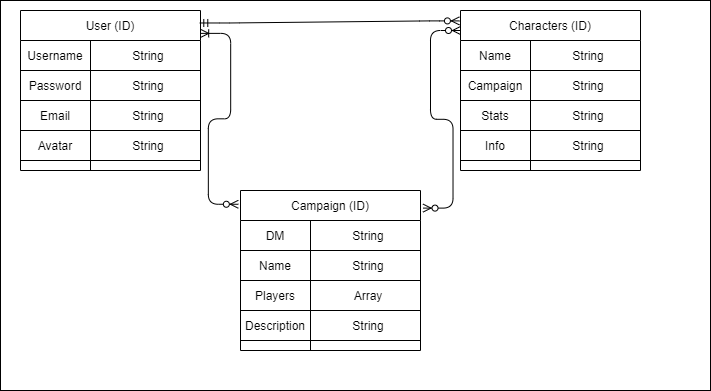

The diagram above was exported from draw.io. Its source (the exported page's mxGraphModel, read from the mxfile embedded in the PNG):
<mxGraphModel dx="1033" dy="510" grid="1" gridSize="10" guides="1" tooltips="1" connect="1" arrows="1" fold="1" page="1" pageScale="1" pageWidth="850" pageHeight="1100" math="0" shadow="0" extFonts="Permanent Marker^https://fonts.googleapis.com/css?family=Permanent+Marker">
  <root>
    <mxCell id="0" />
    <mxCell id="1" parent="0" />
    <mxCell id="t3LLQH3zPJTTXhfsjZbD-126" value="" style="rounded=0;whiteSpace=wrap;html=1;labelBackgroundColor=default;align=center;" vertex="1" parent="1">
      <mxGeometry x="50" y="160" width="710" height="390" as="geometry" />
    </mxCell>
    <mxCell id="t3LLQH3zPJTTXhfsjZbD-62" value="User (ID)" style="shape=table;startSize=30;container=1;collapsible=1;childLayout=tableLayout;fixedRows=1;rowLines=0;fontStyle=0;align=center;resizeLast=1;labelBackgroundColor=default;" vertex="1" parent="1">
      <mxGeometry x="70" y="170" width="180" height="160" as="geometry" />
    </mxCell>
    <mxCell id="t3LLQH3zPJTTXhfsjZbD-63" value="" style="shape=partialRectangle;collapsible=0;dropTarget=0;pointerEvents=0;fillColor=none;top=0;left=0;bottom=1;right=0;points=[[0,0.5],[1,0.5]];portConstraint=eastwest;labelBackgroundColor=default;" vertex="1" parent="t3LLQH3zPJTTXhfsjZbD-62">
      <mxGeometry y="30" width="180" height="30" as="geometry" />
    </mxCell>
    <mxCell id="t3LLQH3zPJTTXhfsjZbD-64" value="Username" style="shape=partialRectangle;connectable=0;fillColor=none;top=0;left=0;bottom=0;right=0;fontStyle=0;overflow=hidden;labelBackgroundColor=default;" vertex="1" parent="t3LLQH3zPJTTXhfsjZbD-63">
      <mxGeometry width="70" height="30" as="geometry">
        <mxRectangle width="70" height="30" as="alternateBounds" />
      </mxGeometry>
    </mxCell>
    <mxCell id="t3LLQH3zPJTTXhfsjZbD-65" value="String" style="shape=partialRectangle;connectable=0;fillColor=none;top=0;left=0;bottom=0;right=0;align=center;spacingLeft=6;fontStyle=0;overflow=hidden;labelBackgroundColor=default;" vertex="1" parent="t3LLQH3zPJTTXhfsjZbD-63">
      <mxGeometry x="70" width="110" height="30" as="geometry">
        <mxRectangle width="110" height="30" as="alternateBounds" />
      </mxGeometry>
    </mxCell>
    <mxCell id="t3LLQH3zPJTTXhfsjZbD-88" style="shape=partialRectangle;collapsible=0;dropTarget=0;pointerEvents=0;fillColor=none;top=0;left=0;bottom=1;right=0;points=[[0,0.5],[1,0.5]];portConstraint=eastwest;labelBackgroundColor=default;" vertex="1" parent="t3LLQH3zPJTTXhfsjZbD-62">
      <mxGeometry y="60" width="180" height="30" as="geometry" />
    </mxCell>
    <mxCell id="t3LLQH3zPJTTXhfsjZbD-89" value="Password" style="shape=partialRectangle;connectable=0;fillColor=none;top=0;left=0;bottom=0;right=0;fontStyle=0;overflow=hidden;align=center;labelBackgroundColor=default;" vertex="1" parent="t3LLQH3zPJTTXhfsjZbD-88">
      <mxGeometry width="70" height="30" as="geometry">
        <mxRectangle width="70" height="30" as="alternateBounds" />
      </mxGeometry>
    </mxCell>
    <mxCell id="t3LLQH3zPJTTXhfsjZbD-90" value="String" style="shape=partialRectangle;connectable=0;fillColor=none;top=0;left=0;bottom=0;right=0;align=center;spacingLeft=6;fontStyle=0;overflow=hidden;labelBackgroundColor=default;" vertex="1" parent="t3LLQH3zPJTTXhfsjZbD-88">
      <mxGeometry x="70" width="110" height="30" as="geometry">
        <mxRectangle width="110" height="30" as="alternateBounds" />
      </mxGeometry>
    </mxCell>
    <mxCell id="t3LLQH3zPJTTXhfsjZbD-85" style="shape=partialRectangle;collapsible=0;dropTarget=0;pointerEvents=0;fillColor=none;top=0;left=0;bottom=1;right=0;points=[[0,0.5],[1,0.5]];portConstraint=eastwest;labelBackgroundColor=default;" vertex="1" parent="t3LLQH3zPJTTXhfsjZbD-62">
      <mxGeometry y="90" width="180" height="30" as="geometry" />
    </mxCell>
    <mxCell id="t3LLQH3zPJTTXhfsjZbD-86" value="Email" style="shape=partialRectangle;connectable=0;fillColor=none;top=0;left=0;bottom=0;right=0;fontStyle=0;overflow=hidden;align=center;labelBackgroundColor=default;" vertex="1" parent="t3LLQH3zPJTTXhfsjZbD-85">
      <mxGeometry width="70" height="30" as="geometry">
        <mxRectangle width="70" height="30" as="alternateBounds" />
      </mxGeometry>
    </mxCell>
    <mxCell id="t3LLQH3zPJTTXhfsjZbD-87" value="String" style="shape=partialRectangle;connectable=0;fillColor=none;top=0;left=0;bottom=0;right=0;align=center;spacingLeft=6;fontStyle=0;overflow=hidden;labelBackgroundColor=default;" vertex="1" parent="t3LLQH3zPJTTXhfsjZbD-85">
      <mxGeometry x="70" width="110" height="30" as="geometry">
        <mxRectangle width="110" height="30" as="alternateBounds" />
      </mxGeometry>
    </mxCell>
    <mxCell id="t3LLQH3zPJTTXhfsjZbD-82" style="shape=partialRectangle;collapsible=0;dropTarget=0;pointerEvents=0;fillColor=none;top=0;left=0;bottom=1;right=0;points=[[0,0.5],[1,0.5]];portConstraint=eastwest;fontStyle=0;labelBackgroundColor=default;" vertex="1" parent="t3LLQH3zPJTTXhfsjZbD-62">
      <mxGeometry y="120" width="180" height="30" as="geometry" />
    </mxCell>
    <mxCell id="t3LLQH3zPJTTXhfsjZbD-83" value="Avatar" style="shape=partialRectangle;connectable=0;fillColor=none;top=0;left=0;bottom=0;right=0;fontStyle=0;overflow=hidden;align=center;labelBackgroundColor=default;" vertex="1" parent="t3LLQH3zPJTTXhfsjZbD-82">
      <mxGeometry width="70" height="30" as="geometry">
        <mxRectangle width="70" height="30" as="alternateBounds" />
      </mxGeometry>
    </mxCell>
    <mxCell id="t3LLQH3zPJTTXhfsjZbD-84" value="String" style="shape=partialRectangle;connectable=0;fillColor=none;top=0;left=0;bottom=0;right=0;align=center;spacingLeft=6;fontStyle=0;overflow=hidden;labelBackgroundColor=default;" vertex="1" parent="t3LLQH3zPJTTXhfsjZbD-82">
      <mxGeometry x="70" width="110" height="30" as="geometry">
        <mxRectangle width="110" height="30" as="alternateBounds" />
      </mxGeometry>
    </mxCell>
    <mxCell id="t3LLQH3zPJTTXhfsjZbD-91" value="Characters (ID)" style="shape=table;startSize=30;container=1;collapsible=1;childLayout=tableLayout;fixedRows=1;rowLines=0;fontStyle=0;align=center;resizeLast=1;labelBackgroundColor=default;" vertex="1" parent="1">
      <mxGeometry x="510" y="170" width="180" height="160" as="geometry" />
    </mxCell>
    <mxCell id="t3LLQH3zPJTTXhfsjZbD-92" value="" style="shape=partialRectangle;collapsible=0;dropTarget=0;pointerEvents=0;fillColor=none;top=0;left=0;bottom=1;right=0;points=[[0,0.5],[1,0.5]];portConstraint=eastwest;labelBackgroundColor=default;" vertex="1" parent="t3LLQH3zPJTTXhfsjZbD-91">
      <mxGeometry y="30" width="180" height="30" as="geometry" />
    </mxCell>
    <mxCell id="t3LLQH3zPJTTXhfsjZbD-93" value="Name" style="shape=partialRectangle;connectable=0;fillColor=none;top=0;left=0;bottom=0;right=0;fontStyle=0;overflow=hidden;labelBackgroundColor=default;" vertex="1" parent="t3LLQH3zPJTTXhfsjZbD-92">
      <mxGeometry width="70" height="30" as="geometry">
        <mxRectangle width="70" height="30" as="alternateBounds" />
      </mxGeometry>
    </mxCell>
    <mxCell id="t3LLQH3zPJTTXhfsjZbD-94" value="String" style="shape=partialRectangle;connectable=0;fillColor=none;top=0;left=0;bottom=0;right=0;align=center;spacingLeft=6;fontStyle=0;overflow=hidden;labelBackgroundColor=default;" vertex="1" parent="t3LLQH3zPJTTXhfsjZbD-92">
      <mxGeometry x="70" width="110" height="30" as="geometry">
        <mxRectangle width="110" height="30" as="alternateBounds" />
      </mxGeometry>
    </mxCell>
    <mxCell id="t3LLQH3zPJTTXhfsjZbD-95" style="shape=partialRectangle;collapsible=0;dropTarget=0;pointerEvents=0;fillColor=none;top=0;left=0;bottom=1;right=0;points=[[0,0.5],[1,0.5]];portConstraint=eastwest;labelBackgroundColor=default;" vertex="1" parent="t3LLQH3zPJTTXhfsjZbD-91">
      <mxGeometry y="60" width="180" height="30" as="geometry" />
    </mxCell>
    <mxCell id="t3LLQH3zPJTTXhfsjZbD-96" value="Campaign" style="shape=partialRectangle;connectable=0;fillColor=none;top=0;left=0;bottom=0;right=0;fontStyle=0;overflow=hidden;align=center;labelBackgroundColor=default;" vertex="1" parent="t3LLQH3zPJTTXhfsjZbD-95">
      <mxGeometry width="70" height="30" as="geometry">
        <mxRectangle width="70" height="30" as="alternateBounds" />
      </mxGeometry>
    </mxCell>
    <mxCell id="t3LLQH3zPJTTXhfsjZbD-97" value="String" style="shape=partialRectangle;connectable=0;fillColor=none;top=0;left=0;bottom=0;right=0;align=center;spacingLeft=6;fontStyle=0;overflow=hidden;labelBackgroundColor=default;" vertex="1" parent="t3LLQH3zPJTTXhfsjZbD-95">
      <mxGeometry x="70" width="110" height="30" as="geometry">
        <mxRectangle width="110" height="30" as="alternateBounds" />
      </mxGeometry>
    </mxCell>
    <mxCell id="t3LLQH3zPJTTXhfsjZbD-98" style="shape=partialRectangle;collapsible=0;dropTarget=0;pointerEvents=0;fillColor=none;top=0;left=0;bottom=1;right=0;points=[[0,0.5],[1,0.5]];portConstraint=eastwest;labelBackgroundColor=default;" vertex="1" parent="t3LLQH3zPJTTXhfsjZbD-91">
      <mxGeometry y="90" width="180" height="30" as="geometry" />
    </mxCell>
    <mxCell id="t3LLQH3zPJTTXhfsjZbD-99" value="Stats" style="shape=partialRectangle;connectable=0;fillColor=none;top=0;left=0;bottom=0;right=0;fontStyle=0;overflow=hidden;align=center;labelBackgroundColor=default;" vertex="1" parent="t3LLQH3zPJTTXhfsjZbD-98">
      <mxGeometry width="70" height="30" as="geometry">
        <mxRectangle width="70" height="30" as="alternateBounds" />
      </mxGeometry>
    </mxCell>
    <mxCell id="t3LLQH3zPJTTXhfsjZbD-100" value="String" style="shape=partialRectangle;connectable=0;fillColor=none;top=0;left=0;bottom=0;right=0;align=center;spacingLeft=6;fontStyle=0;overflow=hidden;labelBackgroundColor=default;" vertex="1" parent="t3LLQH3zPJTTXhfsjZbD-98">
      <mxGeometry x="70" width="110" height="30" as="geometry">
        <mxRectangle width="110" height="30" as="alternateBounds" />
      </mxGeometry>
    </mxCell>
    <mxCell id="t3LLQH3zPJTTXhfsjZbD-101" style="shape=partialRectangle;collapsible=0;dropTarget=0;pointerEvents=0;fillColor=none;top=0;left=0;bottom=1;right=0;points=[[0,0.5],[1,0.5]];portConstraint=eastwest;fontStyle=0;labelBackgroundColor=default;" vertex="1" parent="t3LLQH3zPJTTXhfsjZbD-91">
      <mxGeometry y="120" width="180" height="30" as="geometry" />
    </mxCell>
    <mxCell id="t3LLQH3zPJTTXhfsjZbD-102" value="Info" style="shape=partialRectangle;connectable=0;fillColor=none;top=0;left=0;bottom=0;right=0;fontStyle=0;overflow=hidden;align=center;labelBackgroundColor=default;" vertex="1" parent="t3LLQH3zPJTTXhfsjZbD-101">
      <mxGeometry width="70" height="30" as="geometry">
        <mxRectangle width="70" height="30" as="alternateBounds" />
      </mxGeometry>
    </mxCell>
    <mxCell id="t3LLQH3zPJTTXhfsjZbD-103" value="String" style="shape=partialRectangle;connectable=0;fillColor=none;top=0;left=0;bottom=0;right=0;align=center;spacingLeft=6;fontStyle=0;overflow=hidden;labelBackgroundColor=default;" vertex="1" parent="t3LLQH3zPJTTXhfsjZbD-101">
      <mxGeometry x="70" width="110" height="30" as="geometry">
        <mxRectangle width="110" height="30" as="alternateBounds" />
      </mxGeometry>
    </mxCell>
    <mxCell id="t3LLQH3zPJTTXhfsjZbD-107" value="" style="edgeStyle=entityRelationEdgeStyle;fontSize=12;html=1;endArrow=ERzeroToMany;startArrow=ERmandOne;exitX=0.996;exitY=0.078;exitDx=0;exitDy=0;exitPerimeter=0;entryX=-0.006;entryY=0.065;entryDx=0;entryDy=0;entryPerimeter=0;labelBackgroundColor=default;" edge="1" parent="1" source="t3LLQH3zPJTTXhfsjZbD-62" target="t3LLQH3zPJTTXhfsjZbD-91">
      <mxGeometry width="100" height="100" relative="1" as="geometry">
        <mxPoint x="320" y="290" as="sourcePoint" />
        <mxPoint x="420" y="190" as="targetPoint" />
      </mxGeometry>
    </mxCell>
    <mxCell id="t3LLQH3zPJTTXhfsjZbD-108" value="Campaign (ID)" style="shape=table;startSize=30;container=1;collapsible=1;childLayout=tableLayout;fixedRows=1;rowLines=0;fontStyle=0;align=center;resizeLast=1;labelBackgroundColor=default;" vertex="1" parent="1">
      <mxGeometry x="290" y="350" width="180" height="160" as="geometry" />
    </mxCell>
    <mxCell id="t3LLQH3zPJTTXhfsjZbD-109" value="" style="shape=partialRectangle;collapsible=0;dropTarget=0;pointerEvents=0;fillColor=none;top=0;left=0;bottom=1;right=0;points=[[0,0.5],[1,0.5]];portConstraint=eastwest;labelBackgroundColor=default;" vertex="1" parent="t3LLQH3zPJTTXhfsjZbD-108">
      <mxGeometry y="30" width="180" height="30" as="geometry" />
    </mxCell>
    <mxCell id="t3LLQH3zPJTTXhfsjZbD-110" value="DM" style="shape=partialRectangle;connectable=0;fillColor=none;top=0;left=0;bottom=0;right=0;fontStyle=0;overflow=hidden;labelBackgroundColor=default;" vertex="1" parent="t3LLQH3zPJTTXhfsjZbD-109">
      <mxGeometry width="70" height="30" as="geometry">
        <mxRectangle width="70" height="30" as="alternateBounds" />
      </mxGeometry>
    </mxCell>
    <mxCell id="t3LLQH3zPJTTXhfsjZbD-111" value="String" style="shape=partialRectangle;connectable=0;fillColor=none;top=0;left=0;bottom=0;right=0;align=center;spacingLeft=6;fontStyle=0;overflow=hidden;labelBackgroundColor=default;" vertex="1" parent="t3LLQH3zPJTTXhfsjZbD-109">
      <mxGeometry x="70" width="110" height="30" as="geometry">
        <mxRectangle width="110" height="30" as="alternateBounds" />
      </mxGeometry>
    </mxCell>
    <mxCell id="t3LLQH3zPJTTXhfsjZbD-112" style="shape=partialRectangle;collapsible=0;dropTarget=0;pointerEvents=0;fillColor=none;top=0;left=0;bottom=1;right=0;points=[[0,0.5],[1,0.5]];portConstraint=eastwest;labelBackgroundColor=default;" vertex="1" parent="t3LLQH3zPJTTXhfsjZbD-108">
      <mxGeometry y="60" width="180" height="30" as="geometry" />
    </mxCell>
    <mxCell id="t3LLQH3zPJTTXhfsjZbD-113" value="Name" style="shape=partialRectangle;connectable=0;fillColor=none;top=0;left=0;bottom=0;right=0;fontStyle=0;overflow=hidden;align=center;labelBackgroundColor=default;" vertex="1" parent="t3LLQH3zPJTTXhfsjZbD-112">
      <mxGeometry width="70" height="30" as="geometry">
        <mxRectangle width="70" height="30" as="alternateBounds" />
      </mxGeometry>
    </mxCell>
    <mxCell id="t3LLQH3zPJTTXhfsjZbD-114" value="String" style="shape=partialRectangle;connectable=0;fillColor=none;top=0;left=0;bottom=0;right=0;align=center;spacingLeft=6;fontStyle=0;overflow=hidden;labelBackgroundColor=default;" vertex="1" parent="t3LLQH3zPJTTXhfsjZbD-112">
      <mxGeometry x="70" width="110" height="30" as="geometry">
        <mxRectangle width="110" height="30" as="alternateBounds" />
      </mxGeometry>
    </mxCell>
    <mxCell id="t3LLQH3zPJTTXhfsjZbD-115" style="shape=partialRectangle;collapsible=0;dropTarget=0;pointerEvents=0;fillColor=none;top=0;left=0;bottom=1;right=0;points=[[0,0.5],[1,0.5]];portConstraint=eastwest;labelBackgroundColor=default;" vertex="1" parent="t3LLQH3zPJTTXhfsjZbD-108">
      <mxGeometry y="90" width="180" height="30" as="geometry" />
    </mxCell>
    <mxCell id="t3LLQH3zPJTTXhfsjZbD-116" value="Players" style="shape=partialRectangle;connectable=0;fillColor=none;top=0;left=0;bottom=0;right=0;fontStyle=0;overflow=hidden;align=center;labelBackgroundColor=default;" vertex="1" parent="t3LLQH3zPJTTXhfsjZbD-115">
      <mxGeometry width="70" height="30" as="geometry">
        <mxRectangle width="70" height="30" as="alternateBounds" />
      </mxGeometry>
    </mxCell>
    <mxCell id="t3LLQH3zPJTTXhfsjZbD-117" value="Array" style="shape=partialRectangle;connectable=0;fillColor=none;top=0;left=0;bottom=0;right=0;align=center;spacingLeft=6;fontStyle=0;overflow=hidden;labelBackgroundColor=default;" vertex="1" parent="t3LLQH3zPJTTXhfsjZbD-115">
      <mxGeometry x="70" width="110" height="30" as="geometry">
        <mxRectangle width="110" height="30" as="alternateBounds" />
      </mxGeometry>
    </mxCell>
    <mxCell id="t3LLQH3zPJTTXhfsjZbD-118" style="shape=partialRectangle;collapsible=0;dropTarget=0;pointerEvents=0;fillColor=none;top=0;left=0;bottom=1;right=0;points=[[0,0.5],[1,0.5]];portConstraint=eastwest;fontStyle=0;labelBackgroundColor=default;" vertex="1" parent="t3LLQH3zPJTTXhfsjZbD-108">
      <mxGeometry y="120" width="180" height="30" as="geometry" />
    </mxCell>
    <mxCell id="t3LLQH3zPJTTXhfsjZbD-119" value="Description" style="shape=partialRectangle;connectable=0;fillColor=none;top=0;left=0;bottom=0;right=0;fontStyle=0;overflow=hidden;align=center;labelBackgroundColor=default;" vertex="1" parent="t3LLQH3zPJTTXhfsjZbD-118">
      <mxGeometry width="70" height="30" as="geometry">
        <mxRectangle width="70" height="30" as="alternateBounds" />
      </mxGeometry>
    </mxCell>
    <mxCell id="t3LLQH3zPJTTXhfsjZbD-120" value="String" style="shape=partialRectangle;connectable=0;fillColor=none;top=0;left=0;bottom=0;right=0;align=center;spacingLeft=6;fontStyle=0;overflow=hidden;labelBackgroundColor=default;" vertex="1" parent="t3LLQH3zPJTTXhfsjZbD-118">
      <mxGeometry x="70" width="110" height="30" as="geometry">
        <mxRectangle width="110" height="30" as="alternateBounds" />
      </mxGeometry>
    </mxCell>
    <mxCell id="t3LLQH3zPJTTXhfsjZbD-122" value="" style="edgeStyle=entityRelationEdgeStyle;fontSize=12;html=1;endArrow=ERoneToMany;startArrow=ERzeroToMany;exitX=-0.012;exitY=0.086;exitDx=0;exitDy=0;entryX=1.001;entryY=0.143;entryDx=0;entryDy=0;entryPerimeter=0;exitPerimeter=0;labelBackgroundColor=default;" edge="1" parent="1" source="t3LLQH3zPJTTXhfsjZbD-108" target="t3LLQH3zPJTTXhfsjZbD-62">
      <mxGeometry width="100" height="100" relative="1" as="geometry">
        <mxPoint x="300" y="330" as="sourcePoint" />
        <mxPoint x="280" y="270" as="targetPoint" />
      </mxGeometry>
    </mxCell>
    <mxCell id="t3LLQH3zPJTTXhfsjZbD-123" value="" style="edgeStyle=entityRelationEdgeStyle;fontSize=12;html=1;endArrow=ERzeroToMany;endFill=1;startArrow=ERzeroToMany;entryX=0;entryY=0.125;entryDx=0;entryDy=0;entryPerimeter=0;exitX=1.014;exitY=0.11;exitDx=0;exitDy=0;exitPerimeter=0;labelBackgroundColor=default;" edge="1" parent="1" source="t3LLQH3zPJTTXhfsjZbD-108" target="t3LLQH3zPJTTXhfsjZbD-91">
      <mxGeometry width="100" height="100" relative="1" as="geometry">
        <mxPoint x="440" y="340" as="sourcePoint" />
        <mxPoint x="540" y="240" as="targetPoint" />
      </mxGeometry>
    </mxCell>
  </root>
</mxGraphModel>